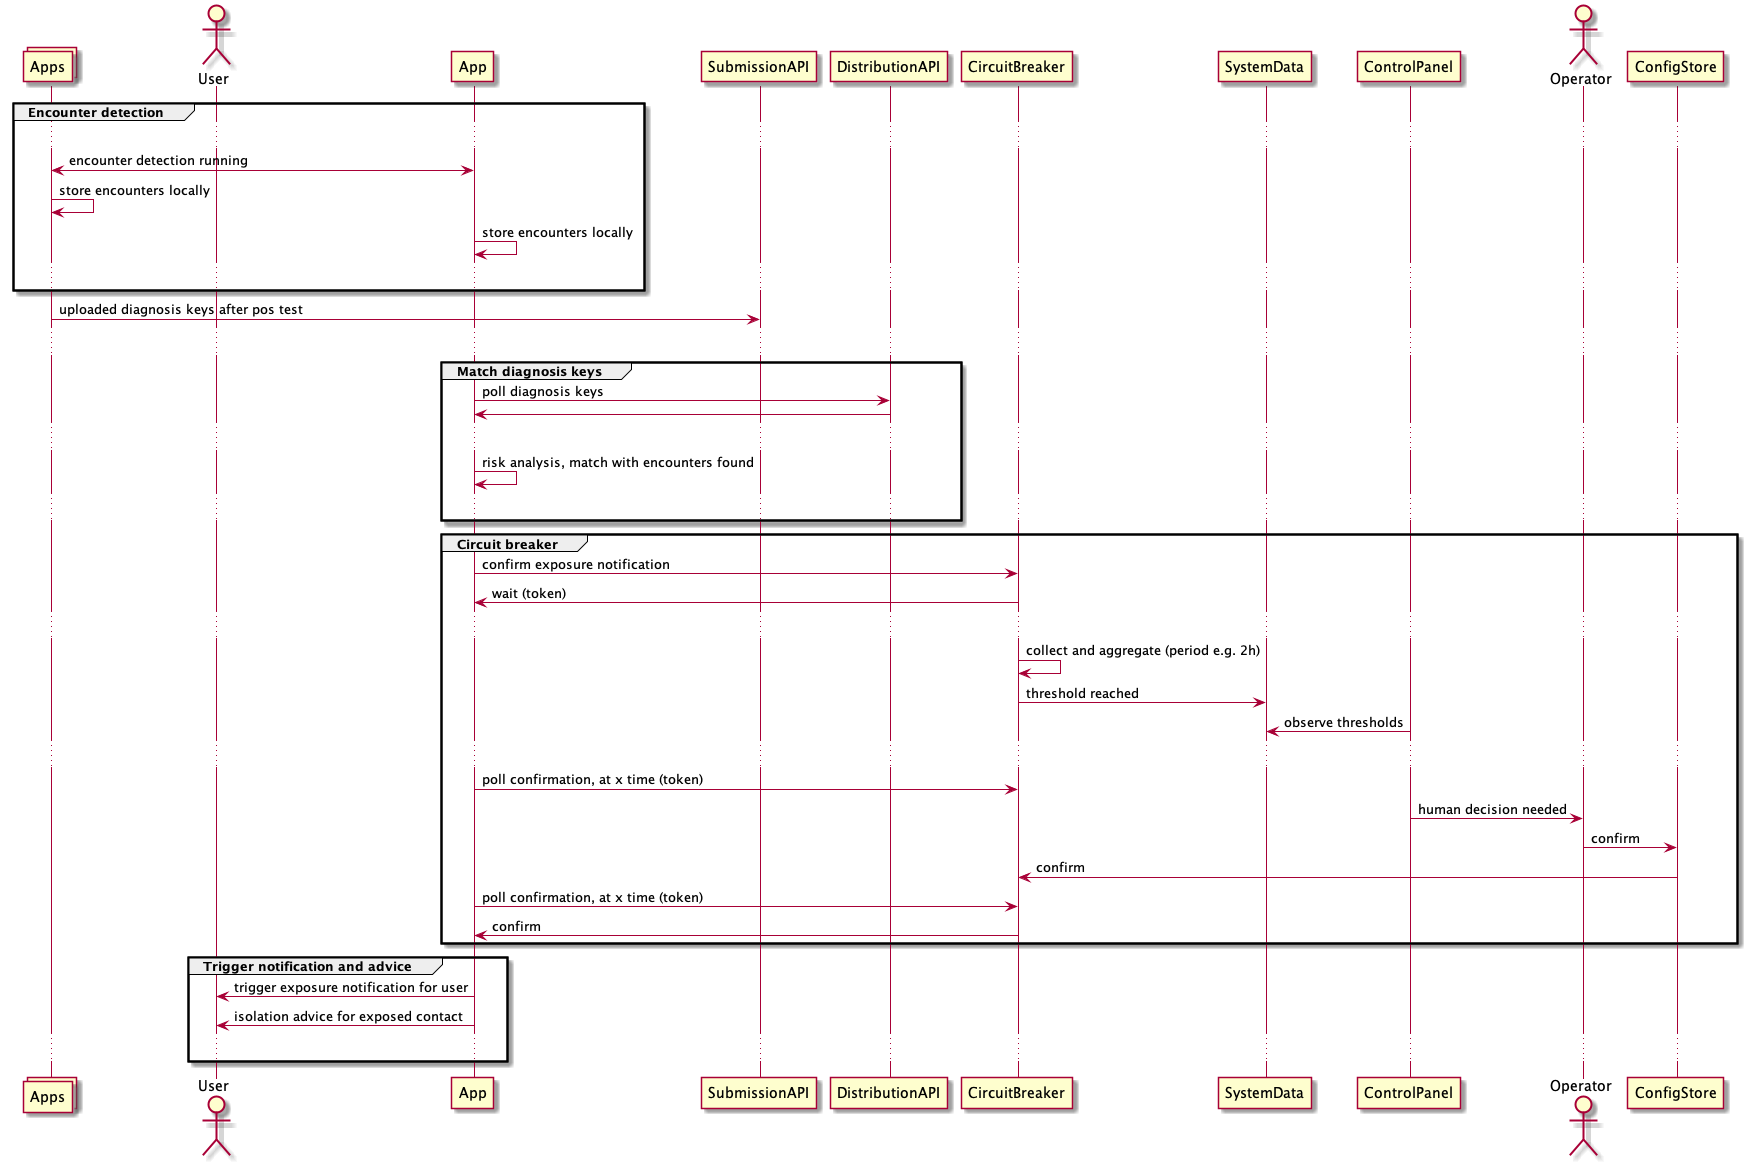

The diagram above was rendered by PlantUML. Its source (embedded in the PNG):
@startuml system-flow_matching-diagnosis-keys-trigger-exposure-notification


Collections Apps
Actor User

group Encounter detection
...
Apps <-> App : encounter detection running
Apps -> Apps : store encounters locally
App -> App : store encounters locally 
...
end
Apps -> SubmissionAPI : uploaded diagnosis keys after pos test
...


group Match diagnosis keys
  App -> DistributionAPI : poll diagnosis keys
  App <- DistributionAPI : 

  ...

App -> App: risk analysis, match with encounters found
...
end
group Circuit breaker
  App -> CircuitBreaker : confirm exposure notification
  App <- CircuitBreaker : wait (token)
  ...
  CircuitBreaker -> CircuitBreaker : collect and aggregate (period e.g. 2h)
  CircuitBreaker -> SystemData : threshold reached

  SystemData <- ControlPanel : observe thresholds
  ...
  App -> CircuitBreaker : poll confirmation, at x time (token)
    Actor Operator
  ControlPanel -> Operator :  human decision needed
  ConfigStore <- Operator :  confirm
  CircuitBreaker <- ConfigStore : confirm

  App -> CircuitBreaker : poll confirmation, at x time (token)
  App <- CircuitBreaker : confirm
end

group Trigger notification and advice
  App -> User : trigger exposure notification for user
  App -> User : isolation advice for exposed contact
  ...
end 

@enduml